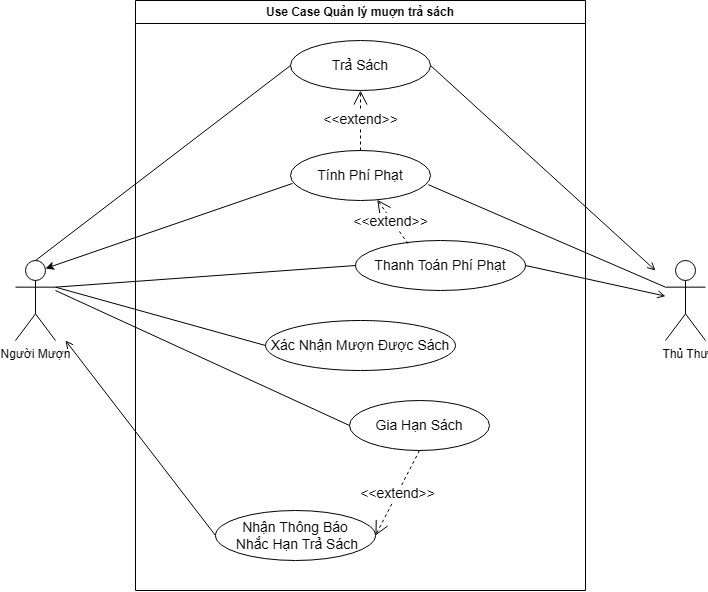

The diagram above was exported from draw.io. Its source (the exported page's mxGraphModel, read from the mxfile embedded in the PNG):
<mxGraphModel dx="1156" dy="1631" grid="1" gridSize="10" guides="1" tooltips="1" connect="1" arrows="1" fold="1" page="1" pageScale="1" pageWidth="827" pageHeight="1169" math="0" shadow="0">
  <root>
    <mxCell id="0" />
    <mxCell id="1" parent="0" />
    <mxCell id="E514ftXSOtRCQJRX2jSZ-1" value="Người Mượn" style="shape=umlActor;verticalLabelPosition=bottom;verticalAlign=top;html=1;outlineConnect=0;" parent="1" vertex="1">
      <mxGeometry x="80" y="80" width="40" height="80" as="geometry" />
    </mxCell>
    <mxCell id="E514ftXSOtRCQJRX2jSZ-2" value="Thủ Thư" style="shape=umlActor;verticalLabelPosition=bottom;verticalAlign=top;html=1;outlineConnect=0;" parent="1" vertex="1">
      <mxGeometry x="730" y="80" width="40" height="80" as="geometry" />
    </mxCell>
    <mxCell id="E514ftXSOtRCQJRX2jSZ-22" style="edgeStyle=orthogonalEdgeStyle;rounded=0;orthogonalLoop=1;jettySize=auto;html=1;" parent="1" edge="1">
      <mxGeometry relative="1" as="geometry">
        <mxPoint x="140" y="230" as="targetPoint" />
        <mxPoint x="140" y="230" as="sourcePoint" />
      </mxGeometry>
    </mxCell>
    <mxCell id="E514ftXSOtRCQJRX2jSZ-23" style="rounded=0;orthogonalLoop=1;jettySize=auto;html=1;exitX=0;exitY=0.5;exitDx=0;exitDy=0;endArrow=open;endFill=0;" parent="1" source="E514ftXSOtRCQJRX2jSZ-35" edge="1">
      <mxGeometry relative="1" as="geometry">
        <mxPoint x="130" y="160" as="targetPoint" />
        <mxPoint x="280" y="470" as="sourcePoint" />
      </mxGeometry>
    </mxCell>
    <mxCell id="E514ftXSOtRCQJRX2jSZ-28" style="rounded=0;orthogonalLoop=1;jettySize=auto;html=1;exitX=1;exitY=0.5;exitDx=0;exitDy=0;endArrow=open;endFill=0;" parent="1" source="E514ftXSOtRCQJRX2jSZ-26" edge="1">
      <mxGeometry relative="1" as="geometry">
        <mxPoint x="720" y="90" as="targetPoint" />
      </mxGeometry>
    </mxCell>
    <mxCell id="RLbvZcIQg5xubAMMnsvA-26" style="rounded=0;orthogonalLoop=1;jettySize=auto;html=1;exitX=1;exitY=0.5;exitDx=0;exitDy=0;endArrow=open;endFill=0;" parent="1" source="RLbvZcIQg5xubAMMnsvA-19" edge="1" target="E514ftXSOtRCQJRX2jSZ-2">
      <mxGeometry relative="1" as="geometry">
        <mxPoint x="720" y="130" as="targetPoint" />
      </mxGeometry>
    </mxCell>
    <mxCell id="RLbvZcIQg5xubAMMnsvA-28" value="Use Case Quản lý muợn trả sách" style="swimlane;whiteSpace=wrap;html=1;" parent="1" vertex="1">
      <mxGeometry x="200" y="-180" width="450" height="590" as="geometry" />
    </mxCell>
    <mxCell id="RLbvZcIQg5xubAMMnsvA-14" value="Tính Phí Phạt" style="ellipse;whiteSpace=wrap;html=1;fontSize=14;" parent="RLbvZcIQg5xubAMMnsvA-28" vertex="1">
      <mxGeometry x="155" y="150" width="140" height="50" as="geometry" />
    </mxCell>
    <mxCell id="E514ftXSOtRCQJRX2jSZ-26" value="Trả Sách" style="ellipse;whiteSpace=wrap;html=1;fontSize=14;" parent="RLbvZcIQg5xubAMMnsvA-28" vertex="1">
      <mxGeometry x="155" y="40" width="140" height="50" as="geometry" />
    </mxCell>
    <mxCell id="E514ftXSOtRCQJRX2jSZ-34" value="Gia Hạn Sách" style="ellipse;whiteSpace=wrap;html=1;fontSize=14;" parent="RLbvZcIQg5xubAMMnsvA-28" vertex="1">
      <mxGeometry x="214" y="400" width="140" height="50" as="geometry" />
    </mxCell>
    <mxCell id="E514ftXSOtRCQJRX2jSZ-35" value="Nhận Thông Báo&lt;div&gt;&amp;nbsp;Nhắc Hạn Trả Sách&lt;/div&gt;" style="ellipse;whiteSpace=wrap;html=1;fontSize=14;" parent="RLbvZcIQg5xubAMMnsvA-28" vertex="1">
      <mxGeometry x="80" y="510" width="160" height="50" as="geometry" />
    </mxCell>
    <mxCell id="E514ftXSOtRCQJRX2jSZ-24" value="&lt;font style=&quot;font-size: 14px;&quot;&gt;&amp;lt;&amp;lt;extend&amp;gt;&amp;gt;&lt;/font&gt;" style="endArrow=open;endSize=12;dashed=1;html=1;rounded=0;exitX=0.5;exitY=1;exitDx=0;exitDy=0;entryX=1;entryY=0.5;entryDx=0;entryDy=0;" parent="RLbvZcIQg5xubAMMnsvA-28" source="E514ftXSOtRCQJRX2jSZ-34" target="E514ftXSOtRCQJRX2jSZ-35" edge="1">
      <mxGeometry width="160" relative="1" as="geometry">
        <mxPoint x="140" y="600" as="sourcePoint" />
        <mxPoint x="90" y="510" as="targetPoint" />
      </mxGeometry>
    </mxCell>
    <mxCell id="E514ftXSOtRCQJRX2jSZ-31" value="Xác Nhận Mượn Được Sách" style="ellipse;whiteSpace=wrap;html=1;fontSize=14;" parent="RLbvZcIQg5xubAMMnsvA-28" vertex="1">
      <mxGeometry x="130" y="320" width="190" height="50" as="geometry" />
    </mxCell>
    <mxCell id="RLbvZcIQg5xubAMMnsvA-19" value="Thanh Toán Phí Phạt" style="ellipse;whiteSpace=wrap;html=1;fontSize=14;" parent="RLbvZcIQg5xubAMMnsvA-28" vertex="1">
      <mxGeometry x="220" y="240" width="170" height="50" as="geometry" />
    </mxCell>
    <mxCell id="idp5sUQbfW5jKpwn_cpQ-1" value="&lt;font style=&quot;font-size: 14px;&quot;&gt;&amp;lt;&amp;lt;extend&amp;gt;&amp;gt;&lt;/font&gt;" style="endArrow=open;endSize=12;dashed=1;html=1;rounded=0;exitX=0.309;exitY=0.065;exitDx=0;exitDy=0;exitPerimeter=0;" parent="RLbvZcIQg5xubAMMnsvA-28" source="RLbvZcIQg5xubAMMnsvA-19" target="RLbvZcIQg5xubAMMnsvA-14" edge="1">
      <mxGeometry x="0.088" y="1" width="160" relative="1" as="geometry">
        <mxPoint x="260" y="120" as="sourcePoint" />
        <mxPoint x="310" y="170" as="targetPoint" />
        <mxPoint y="1" as="offset" />
      </mxGeometry>
    </mxCell>
    <mxCell id="idp5sUQbfW5jKpwn_cpQ-2" value="&lt;font style=&quot;font-size: 14px;&quot;&gt;&amp;lt;&amp;lt;extend&amp;gt;&amp;gt;&lt;/font&gt;" style="endArrow=open;endSize=12;dashed=1;html=1;rounded=0;exitX=0.5;exitY=0;exitDx=0;exitDy=0;entryX=0.5;entryY=1;entryDx=0;entryDy=0;" parent="RLbvZcIQg5xubAMMnsvA-28" source="RLbvZcIQg5xubAMMnsvA-14" target="E514ftXSOtRCQJRX2jSZ-26" edge="1">
      <mxGeometry width="160" relative="1" as="geometry">
        <mxPoint x="250" y="110" as="sourcePoint" />
        <mxPoint x="198" y="94" as="targetPoint" />
      </mxGeometry>
    </mxCell>
    <mxCell id="5K3N8zPExU1Ha68nV-rN-1" value="" style="endArrow=none;html=1;rounded=0;entryX=0;entryY=0.5;entryDx=0;entryDy=0;exitX=0.5;exitY=0;exitDx=0;exitDy=0;exitPerimeter=0;" edge="1" parent="1" source="E514ftXSOtRCQJRX2jSZ-1" target="E514ftXSOtRCQJRX2jSZ-26">
      <mxGeometry width="50" height="50" relative="1" as="geometry">
        <mxPoint x="110" y="70" as="sourcePoint" />
        <mxPoint x="440" y="-10" as="targetPoint" />
      </mxGeometry>
    </mxCell>
    <mxCell id="5K3N8zPExU1Ha68nV-rN-2" value="" style="endArrow=none;html=1;rounded=0;entryX=0;entryY=0.5;entryDx=0;entryDy=0;exitX=1;exitY=0.3333333333333333;exitDx=0;exitDy=0;exitPerimeter=0;" edge="1" parent="1" source="E514ftXSOtRCQJRX2jSZ-1" target="RLbvZcIQg5xubAMMnsvA-19">
      <mxGeometry width="50" height="50" relative="1" as="geometry">
        <mxPoint x="390" y="40" as="sourcePoint" />
        <mxPoint x="440" y="-10" as="targetPoint" />
      </mxGeometry>
    </mxCell>
    <mxCell id="5K3N8zPExU1Ha68nV-rN-3" value="" style="endArrow=none;html=1;rounded=0;entryX=0;entryY=0.5;entryDx=0;entryDy=0;" edge="1" parent="1" target="E514ftXSOtRCQJRX2jSZ-34">
      <mxGeometry width="50" height="50" relative="1" as="geometry">
        <mxPoint x="120" y="110" as="sourcePoint" />
        <mxPoint x="440" y="130" as="targetPoint" />
      </mxGeometry>
    </mxCell>
    <mxCell id="5K3N8zPExU1Ha68nV-rN-5" value="" style="endArrow=none;html=1;rounded=0;entryX=0.984;entryY=0.683;entryDx=0;entryDy=0;entryPerimeter=0;exitX=0;exitY=0.3333333333333333;exitDx=0;exitDy=0;exitPerimeter=0;" edge="1" parent="1" source="E514ftXSOtRCQJRX2jSZ-2" target="RLbvZcIQg5xubAMMnsvA-14">
      <mxGeometry width="50" height="50" relative="1" as="geometry">
        <mxPoint x="550" y="90" as="sourcePoint" />
        <mxPoint x="600" y="40" as="targetPoint" />
      </mxGeometry>
    </mxCell>
    <mxCell id="5K3N8zPExU1Ha68nV-rN-6" value="" style="endArrow=classic;html=1;rounded=0;exitX=0.015;exitY=0.658;exitDx=0;exitDy=0;exitPerimeter=0;" edge="1" parent="1" source="RLbvZcIQg5xubAMMnsvA-14">
      <mxGeometry width="50" height="50" relative="1" as="geometry">
        <mxPoint x="390" y="70" as="sourcePoint" />
        <mxPoint x="110" y="88" as="targetPoint" />
      </mxGeometry>
    </mxCell>
    <mxCell id="5K3N8zPExU1Ha68nV-rN-8" value="" style="endArrow=none;html=1;rounded=0;entryX=0;entryY=0.5;entryDx=0;entryDy=0;exitX=1;exitY=0.3333333333333333;exitDx=0;exitDy=0;exitPerimeter=0;" edge="1" parent="1" source="E514ftXSOtRCQJRX2jSZ-1" target="E514ftXSOtRCQJRX2jSZ-31">
      <mxGeometry width="50" height="50" relative="1" as="geometry">
        <mxPoint x="290" y="200" as="sourcePoint" />
        <mxPoint x="340" y="150" as="targetPoint" />
      </mxGeometry>
    </mxCell>
  </root>
</mxGraphModel>